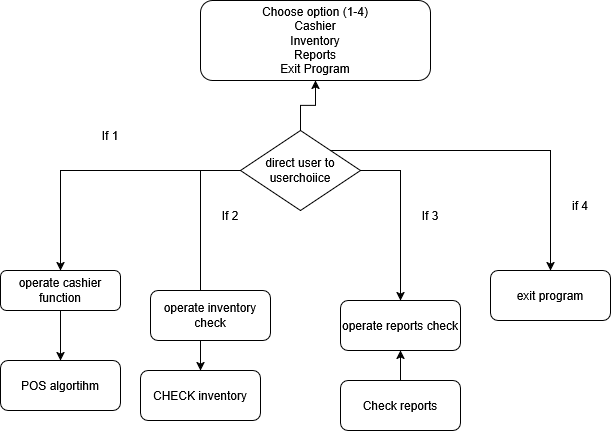

The diagram above was exported from draw.io. Its source (the exported page's mxGraphModel, read from the mxfile embedded in the PNG):
<mxGraphModel dx="1434" dy="782" grid="1" gridSize="10" guides="1" tooltips="1" connect="1" arrows="1" fold="1" page="1" pageScale="1" pageWidth="827" pageHeight="1169" math="0" shadow="0">
  <root>
    <mxCell id="WIyWlLk6GJQsqaUBKTNV-0" />
    <mxCell id="WIyWlLk6GJQsqaUBKTNV-1" parent="WIyWlLk6GJQsqaUBKTNV-0" />
    <mxCell id="D-wpHk_Uut0GPWnDHKZU-0" value="&lt;div&gt;Choose option (1-4)&lt;/div&gt;&lt;div&gt;Cashier&lt;/div&gt;&lt;div&gt;Inventory&lt;/div&gt;&lt;div&gt;Reports&lt;/div&gt;&lt;div&gt;Exit Program&lt;/div&gt;" style="rounded=1;whiteSpace=wrap;html=1;" parent="WIyWlLk6GJQsqaUBKTNV-1" vertex="1">
      <mxGeometry x="280" y="50" width="230" height="80" as="geometry" />
    </mxCell>
    <mxCell id="D-wpHk_Uut0GPWnDHKZU-2" value="CHECK inventory" style="rounded=1;whiteSpace=wrap;html=1;" parent="WIyWlLk6GJQsqaUBKTNV-1" vertex="1">
      <mxGeometry x="220" y="420" width="120" height="50" as="geometry" />
    </mxCell>
    <mxCell id="D-wpHk_Uut0GPWnDHKZU-5" style="edgeStyle=orthogonalEdgeStyle;rounded=0;orthogonalLoop=1;jettySize=auto;html=1;exitX=0.5;exitY=0;exitDx=0;exitDy=0;entryX=0.5;entryY=1;entryDx=0;entryDy=0;" parent="WIyWlLk6GJQsqaUBKTNV-1" source="D-wpHk_Uut0GPWnDHKZU-4" target="D-wpHk_Uut0GPWnDHKZU-0" edge="1">
      <mxGeometry relative="1" as="geometry" />
    </mxCell>
    <mxCell id="D-wpHk_Uut0GPWnDHKZU-7" style="edgeStyle=orthogonalEdgeStyle;rounded=0;orthogonalLoop=1;jettySize=auto;html=1;exitX=1;exitY=0.5;exitDx=0;exitDy=0;entryX=0.5;entryY=0;entryDx=0;entryDy=0;" parent="WIyWlLk6GJQsqaUBKTNV-1" source="D-wpHk_Uut0GPWnDHKZU-4" target="D-wpHk_Uut0GPWnDHKZU-13" edge="1">
      <mxGeometry relative="1" as="geometry">
        <mxPoint x="480" y="320" as="targetPoint" />
        <Array as="points">
          <mxPoint x="480" y="220" />
          <mxPoint x="480" y="320" />
        </Array>
      </mxGeometry>
    </mxCell>
    <mxCell id="D-wpHk_Uut0GPWnDHKZU-8" style="edgeStyle=orthogonalEdgeStyle;rounded=0;orthogonalLoop=1;jettySize=auto;html=1;exitX=1;exitY=0;exitDx=0;exitDy=0;" parent="WIyWlLk6GJQsqaUBKTNV-1" source="D-wpHk_Uut0GPWnDHKZU-4" target="D-wpHk_Uut0GPWnDHKZU-14" edge="1">
      <mxGeometry relative="1" as="geometry">
        <mxPoint x="620" y="320" as="targetPoint" />
      </mxGeometry>
    </mxCell>
    <mxCell id="D-wpHk_Uut0GPWnDHKZU-9" style="edgeStyle=orthogonalEdgeStyle;rounded=0;orthogonalLoop=1;jettySize=auto;html=1;exitX=0;exitY=0;exitDx=0;exitDy=0;entryX=0.5;entryY=0;entryDx=0;entryDy=0;" parent="WIyWlLk6GJQsqaUBKTNV-1" source="D-wpHk_Uut0GPWnDHKZU-4" target="D-wpHk_Uut0GPWnDHKZU-15" edge="1">
      <mxGeometry relative="1" as="geometry">
        <mxPoint x="150" y="310" as="targetPoint" />
        <Array as="points">
          <mxPoint x="350" y="220" />
          <mxPoint x="140" y="220" />
        </Array>
      </mxGeometry>
    </mxCell>
    <mxCell id="D-wpHk_Uut0GPWnDHKZU-10" style="edgeStyle=orthogonalEdgeStyle;rounded=0;orthogonalLoop=1;jettySize=auto;html=1;exitX=0;exitY=0.5;exitDx=0;exitDy=0;entryX=0.5;entryY=0;entryDx=0;entryDy=0;" parent="WIyWlLk6GJQsqaUBKTNV-1" source="D-wpHk_Uut0GPWnDHKZU-4" target="D-wpHk_Uut0GPWnDHKZU-2" edge="1">
      <mxGeometry relative="1" as="geometry">
        <mxPoint x="280" y="320" as="targetPoint" />
      </mxGeometry>
    </mxCell>
    <mxCell id="D-wpHk_Uut0GPWnDHKZU-4" value="direct user to userchoiice" style="rhombus;whiteSpace=wrap;html=1;" parent="WIyWlLk6GJQsqaUBKTNV-1" vertex="1">
      <mxGeometry x="320" y="180" width="120" height="80" as="geometry" />
    </mxCell>
    <mxCell id="D-wpHk_Uut0GPWnDHKZU-13" value="operate reports check" style="rounded=1;whiteSpace=wrap;html=1;" parent="WIyWlLk6GJQsqaUBKTNV-1" vertex="1">
      <mxGeometry x="420" y="350" width="120" height="50" as="geometry" />
    </mxCell>
    <mxCell id="D-wpHk_Uut0GPWnDHKZU-14" value="exit program" style="rounded=1;whiteSpace=wrap;html=1;" parent="WIyWlLk6GJQsqaUBKTNV-1" vertex="1">
      <mxGeometry x="570" y="320" width="120" height="50" as="geometry" />
    </mxCell>
    <mxCell id="o3Ycr1pED_6flUbfu8QL-7" value="" style="edgeStyle=orthogonalEdgeStyle;rounded=0;orthogonalLoop=1;jettySize=auto;html=1;" edge="1" parent="WIyWlLk6GJQsqaUBKTNV-1" source="D-wpHk_Uut0GPWnDHKZU-15" target="o3Ycr1pED_6flUbfu8QL-0">
      <mxGeometry relative="1" as="geometry" />
    </mxCell>
    <mxCell id="D-wpHk_Uut0GPWnDHKZU-15" value="operate cashier function" style="rounded=1;whiteSpace=wrap;html=1;" parent="WIyWlLk6GJQsqaUBKTNV-1" vertex="1">
      <mxGeometry x="80" y="320" width="120" height="40" as="geometry" />
    </mxCell>
    <mxCell id="D-wpHk_Uut0GPWnDHKZU-16" value="If 1" style="text;html=1;align=center;verticalAlign=middle;whiteSpace=wrap;rounded=0;" parent="WIyWlLk6GJQsqaUBKTNV-1" vertex="1">
      <mxGeometry x="160" y="170" width="60" height="30" as="geometry" />
    </mxCell>
    <mxCell id="D-wpHk_Uut0GPWnDHKZU-17" value="If 2" style="text;html=1;align=center;verticalAlign=middle;whiteSpace=wrap;rounded=0;" parent="WIyWlLk6GJQsqaUBKTNV-1" vertex="1">
      <mxGeometry x="280" y="250" width="60" height="30" as="geometry" />
    </mxCell>
    <mxCell id="D-wpHk_Uut0GPWnDHKZU-19" value="If 3" style="text;html=1;align=center;verticalAlign=middle;whiteSpace=wrap;rounded=0;" parent="WIyWlLk6GJQsqaUBKTNV-1" vertex="1">
      <mxGeometry x="480" y="250" width="60" height="30" as="geometry" />
    </mxCell>
    <mxCell id="D-wpHk_Uut0GPWnDHKZU-21" value="if 4" style="text;html=1;align=center;verticalAlign=middle;whiteSpace=wrap;rounded=0;" parent="WIyWlLk6GJQsqaUBKTNV-1" vertex="1">
      <mxGeometry x="630" y="240" width="60" height="30" as="geometry" />
    </mxCell>
    <mxCell id="o3Ycr1pED_6flUbfu8QL-0" value="POS algortihm" style="rounded=1;whiteSpace=wrap;html=1;" vertex="1" parent="WIyWlLk6GJQsqaUBKTNV-1">
      <mxGeometry x="80" y="410" width="120" height="50" as="geometry" />
    </mxCell>
    <mxCell id="o3Ycr1pED_6flUbfu8QL-1" value="operate inventory check" style="rounded=1;whiteSpace=wrap;html=1;" vertex="1" parent="WIyWlLk6GJQsqaUBKTNV-1">
      <mxGeometry x="230" y="340" width="120" height="50" as="geometry" />
    </mxCell>
    <mxCell id="o3Ycr1pED_6flUbfu8QL-4" value="" style="edgeStyle=orthogonalEdgeStyle;rounded=0;orthogonalLoop=1;jettySize=auto;html=1;" edge="1" parent="WIyWlLk6GJQsqaUBKTNV-1" source="o3Ycr1pED_6flUbfu8QL-2" target="D-wpHk_Uut0GPWnDHKZU-13">
      <mxGeometry relative="1" as="geometry" />
    </mxCell>
    <mxCell id="o3Ycr1pED_6flUbfu8QL-2" value="Check reports" style="rounded=1;whiteSpace=wrap;html=1;" vertex="1" parent="WIyWlLk6GJQsqaUBKTNV-1">
      <mxGeometry x="420" y="430" width="120" height="50" as="geometry" />
    </mxCell>
  </root>
</mxGraphModel>